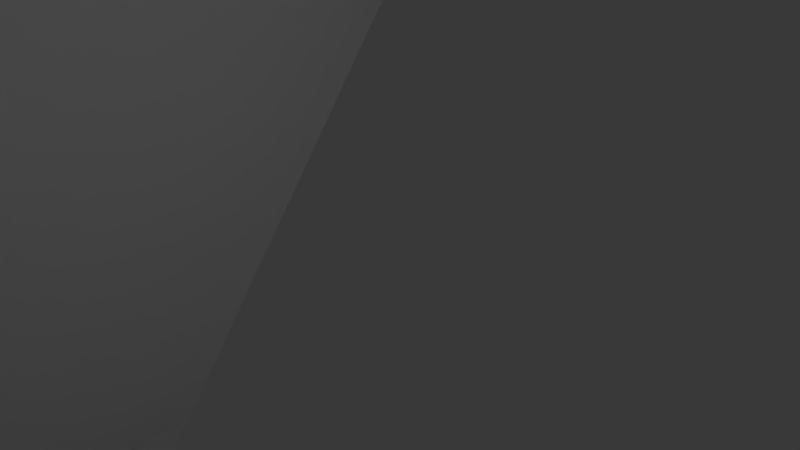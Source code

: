 # Source: wall.blend  (saved by Blender 2.69.0; exported with 4.5.12 LTS)
import bpy
from mathutils import Matrix  # noqa: F401  (used for matrix-valued properties, if any)

bpy.ops.wm.read_factory_settings(use_empty=True)
scene = bpy.context.scene
scene.name = 'Scene'

# ---- collections
col_collection_1 = bpy.data.collections.new('Collection 1'); scene.collection.children.link(col_collection_1)

# ---- materials (node trees are filled in below, after node groups)
mat_material = bpy.data.materials.new('Material')
mat_material.alpha_threshold = 0.0
mat_material.use_transparent_shadow = False
mat_material.roughness = 0.5
mat_material.line_color = (0.0, 0.0, 0.0, 1.0)

# ---- material node trees

# ---- world
world_world = bpy.data.worlds.new('World'); scene.world = world_world
world_world.color = (0.05088, 0.05088, 0.05088)
world_world.use_sun_shadow = False
world_world.sun_shadow_jitter_overblur = 0.0
world_world.cycles.sampling_method = 'MANUAL'
world_world.cycles.sample_map_resolution = 256

# ---- cameras
cam_camera = bpy.data.cameras.new('Camera')
cam_camera.clip_end = 100.0
cam_camera.lens = 35.0
cam_camera.sensor_width = 32.0
cam_camera.sensor_height = 18.0
cam_camera.ortho_scale = 7.314
cam_camera.dof.focus_distance = 0.0
cam_camera.dof.aperture_fstop = 128.0

# ---- lights
light_lamp = bpy.data.lights.new('Lamp', 'POINT')
light_lamp.transmission_factor = 0.0
light_lamp.cutoff_distance = 30.0
light_lamp.energy = 100.0
light_lamp.shadow_buffer_clip_start = 1.001
light_lamp.shadow_soft_size = 0.1
light_lamp.shadow_maximum_resolution = 0.006
light_lamp.use_absolute_resolution = True
light_lamp.cycles.use_multiple_importance_sampling = False

# ---- meshes
me_cube = bpy.data.meshes.new('Cube')
me_cube.from_pydata([(1.0, 1.0, -1.0), (1.0, -1.0, -1.0), (-1.0, -1.0, -1.0), (-1.0, 1.0, -1.0), (1.0, 1.0, 1.0), (1.0, -1.0, 1.0), (-1.0, -1.0, 1.0), (-1.0, 1.0, 1.0)], [], [(0, 1, 2, 3), (4, 7, 6, 5), (0, 4, 5, 1), (1, 5, 6, 2), (2, 6, 7, 3), (4, 0, 3, 7)])
me_cube.materials.append(mat_material)
me_cube.use_remesh_preserve_volume = False
me_cube.use_remesh_preserve_attributes = False
me_cube.use_mirror_vertex_groups = False
me_cube.update()

# ---- objects
ob_cube = bpy.data.objects.new('Cube', me_cube)
ob_lamp = bpy.data.objects.new('Lamp', light_lamp)
ob_camera = bpy.data.objects.new('Camera', cam_camera)

# ---- transforms, parenting, visibility, modifiers, constraints
ob_cube.location = (0.0, 0.0, 0.0)
ob_cube.scale = (7.406, 7.406, 7.406)
ob_cube.lock_rotations_4d = False
ob_cube.empty_display_type = 'ARROWS'
ob_cube.lineart.crease_threshold = 0.0
ob_lamp.location = (4.076, 1.005, 5.904)
ob_lamp.rotation_euler = (0.6503, 0.05522, 1.866)
ob_lamp.lock_rotations_4d = False
ob_lamp.empty_display_type = 'ARROWS'
ob_lamp.color = (0.0, 0.0, 0.0, 0.0)
ob_lamp.lineart.crease_threshold = 0.0
ob_camera.location = (7.481, -6.508, 5.344)
ob_camera.rotation_euler = (1.109, 0.01082, 0.8149)
ob_camera.lock_rotations_4d = False
ob_camera.empty_display_type = 'ARROWS'
ob_camera.color = (0.0, 0.0, 0.0, 0.0)
ob_camera.display_type = 'WIRE'
ob_camera.lineart.crease_threshold = 0.0

# ---- collection membership
col_collection_1.objects.link(ob_cube)
col_collection_1.objects.link(ob_lamp)
col_collection_1.objects.link(ob_camera)

# ---- scene / render settings (as saved in the file)
scene.camera = ob_camera
scene.frame_start = 1; scene.frame_end = 250; scene.frame_set(1)
scene.render.engine = 'BLENDER_EEVEE_NEXT'
scene.render.image_settings.compression = 90
scene.render.resolution_percentage = 50
scene.render.dither_intensity = 0.0
scene.cycles.use_denoising = False
scene.cycles.samples = 10
scene.cycles.sampling_pattern = 'TABULATED_SOBOL'
scene.cycles.light_sampling_threshold = 0.0
scene.cycles.use_adaptive_sampling = False
scene.cycles.use_light_tree = False
scene.cycles.blur_glossy = 0.0
scene.cycles.volume_bounces = 1
scene.cycles.pixel_filter_type = 'GAUSSIAN'
scene.cycles.sample_clamp_indirect = 0.0
scene.view_settings.view_transform = 'Standard'
bpy.context.view_layer.update()

